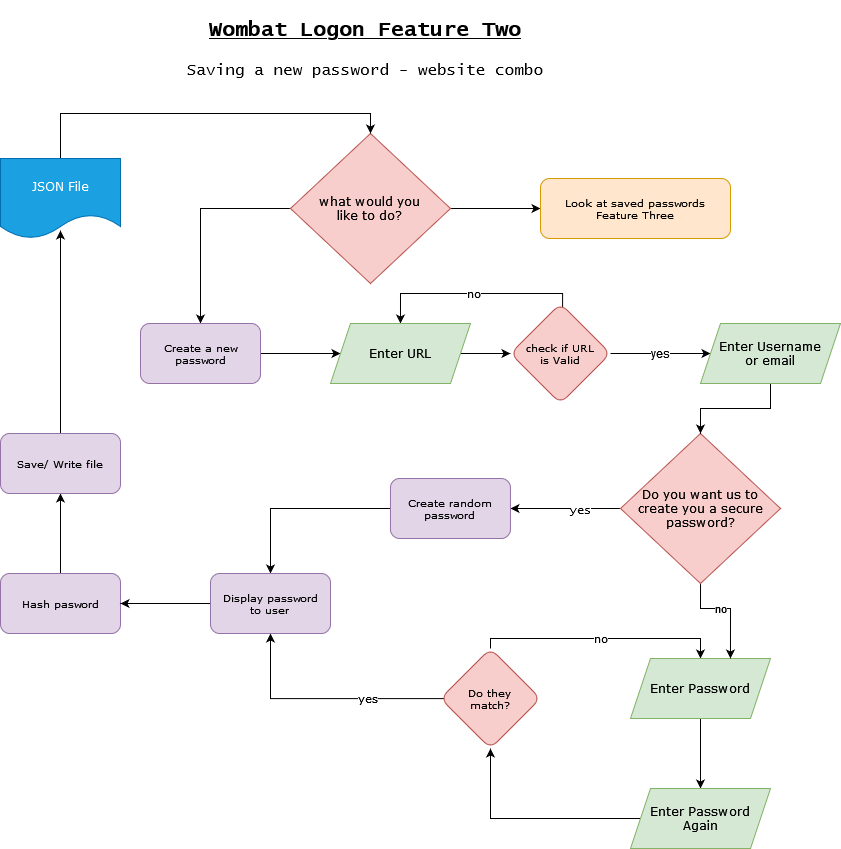

The diagram above was exported from draw.io. Its source (the exported page's mxGraphModel, read from the mxfile embedded in the PNG):
<mxGraphModel dx="1646" dy="882" grid="1" gridSize="10" guides="1" tooltips="1" connect="1" arrows="1" fold="1" page="1" pageScale="1" pageWidth="850" pageHeight="1100" math="0" shadow="0">
  <root>
    <mxCell id="0" />
    <mxCell id="1" parent="0" />
    <mxCell id="EVYyomchrIzoVv6Xxe5d-3" style="edgeStyle=orthogonalEdgeStyle;rounded=0;orthogonalLoop=1;jettySize=auto;html=1;entryX=0.5;entryY=0;entryDx=0;entryDy=0;fontFamily=Verdana;" parent="1" source="EVYyomchrIzoVv6Xxe5d-8" target="EVYyomchrIzoVv6Xxe5d-2" edge="1">
      <mxGeometry relative="1" as="geometry">
        <mxPoint x="299.97" y="250" as="sourcePoint" />
      </mxGeometry>
    </mxCell>
    <mxCell id="EVYyomchrIzoVv6Xxe5d-5" value="" style="edgeStyle=orthogonalEdgeStyle;rounded=0;orthogonalLoop=1;jettySize=auto;html=1;exitX=1;exitY=0.5;exitDx=0;exitDy=0;fontFamily=Verdana;" parent="1" source="EVYyomchrIzoVv6Xxe5d-8" target="EVYyomchrIzoVv6Xxe5d-4" edge="1">
      <mxGeometry relative="1" as="geometry">
        <mxPoint x="489.97" y="250" as="sourcePoint" />
      </mxGeometry>
    </mxCell>
    <mxCell id="EVYyomchrIzoVv6Xxe5d-42" value="" style="edgeStyle=orthogonalEdgeStyle;rounded=0;orthogonalLoop=1;jettySize=auto;html=1;fontFamily=Verdana;fontSize=10;fontColor=default;" parent="1" source="EVYyomchrIzoVv6Xxe5d-2" target="EVYyomchrIzoVv6Xxe5d-40" edge="1">
      <mxGeometry relative="1" as="geometry" />
    </mxCell>
    <mxCell id="EVYyomchrIzoVv6Xxe5d-2" value="Create a new password" style="rounded=1;whiteSpace=wrap;html=1;fontFamily=Verdana;fontSize=10;fillColor=#e1d5e7;strokeColor=#9673a6;" parent="1" vertex="1">
      <mxGeometry x="180" y="330" width="120" height="60" as="geometry" />
    </mxCell>
    <mxCell id="EVYyomchrIzoVv6Xxe5d-4" value="&lt;div&gt;Look at saved passwords&lt;/div&gt;Feature Three" style="rounded=1;whiteSpace=wrap;html=1;fontFamily=Verdana;fontSize=10;fillColor=#ffe6cc;strokeColor=#d79b00;" parent="1" vertex="1">
      <mxGeometry x="580" y="185" width="190" height="60" as="geometry" />
    </mxCell>
    <mxCell id="EVYyomchrIzoVv6Xxe5d-8" value="&lt;div&gt;what would you &lt;br&gt;&lt;/div&gt;&lt;div&gt;like to do?&lt;/div&gt;" style="rhombus;whiteSpace=wrap;html=1;fontFamily=Verdana;fillColor=#f8cecc;strokeColor=#b85450;" parent="1" vertex="1">
      <mxGeometry x="329.97" y="140" width="160.03" height="150" as="geometry" />
    </mxCell>
    <mxCell id="EVYyomchrIzoVv6Xxe5d-13" value="no" style="edgeStyle=orthogonalEdgeStyle;rounded=0;orthogonalLoop=1;jettySize=auto;html=1;entryX=0.5;entryY=0;entryDx=0;entryDy=0;fontFamily=Verdana;exitX=0.521;exitY=0.04;exitDx=0;exitDy=0;exitPerimeter=0;" parent="1" source="EVYyomchrIzoVv6Xxe5d-9" edge="1">
      <mxGeometry relative="1" as="geometry">
        <mxPoint x="439.97000000000025" y="330" as="targetPoint" />
        <Array as="points">
          <mxPoint x="602" y="300" />
          <mxPoint x="440" y="300" />
        </Array>
      </mxGeometry>
    </mxCell>
    <mxCell id="Lbv9N4iLHVG9WlqX0e0A-9" value="yes" style="edgeStyle=orthogonalEdgeStyle;rounded=0;orthogonalLoop=1;jettySize=auto;html=1;fontSize=12;" parent="1" source="EVYyomchrIzoVv6Xxe5d-9" target="Lbv9N4iLHVG9WlqX0e0A-7" edge="1">
      <mxGeometry relative="1" as="geometry" />
    </mxCell>
    <mxCell id="EVYyomchrIzoVv6Xxe5d-9" value="&lt;div&gt;check if URL &lt;br&gt;&lt;/div&gt;&lt;div&gt;is Valid&lt;br&gt;&lt;/div&gt;" style="rhombus;whiteSpace=wrap;html=1;fontSize=10;fontFamily=Verdana;fillColor=#f8cecc;strokeColor=#b85450;rounded=1;" parent="1" vertex="1">
      <mxGeometry x="549.97" y="310" width="100" height="100" as="geometry" />
    </mxCell>
    <mxCell id="EVYyomchrIzoVv6Xxe5d-19" style="edgeStyle=orthogonalEdgeStyle;rounded=0;orthogonalLoop=1;jettySize=auto;html=1;fontFamily=Verdana;exitX=0;exitY=0.5;exitDx=0;exitDy=0;" parent="1" source="EVYyomchrIzoVv6Xxe5d-25" edge="1">
      <mxGeometry relative="1" as="geometry">
        <mxPoint x="630" y="775" as="sourcePoint" />
        <mxPoint x="530" y="755" as="targetPoint" />
        <Array as="points">
          <mxPoint x="530" y="825" />
        </Array>
      </mxGeometry>
    </mxCell>
    <mxCell id="EVYyomchrIzoVv6Xxe5d-18" value="no" style="edgeStyle=orthogonalEdgeStyle;rounded=0;orthogonalLoop=1;jettySize=auto;html=1;fontFamily=Verdana;exitX=0.5;exitY=0;exitDx=0;exitDy=0;" parent="1" source="EVYyomchrIzoVv6Xxe5d-17" target="EVYyomchrIzoVv6Xxe5d-24" edge="1">
      <mxGeometry relative="1" as="geometry">
        <mxPoint x="630" y="665" as="targetPoint" />
        <Array as="points">
          <mxPoint x="530" y="645" />
          <mxPoint x="740" y="645" />
        </Array>
      </mxGeometry>
    </mxCell>
    <mxCell id="EVYyomchrIzoVv6Xxe5d-22" value="yes" style="edgeStyle=orthogonalEdgeStyle;rounded=0;orthogonalLoop=1;jettySize=auto;html=1;fontFamily=Verdana;exitX=0.038;exitY=0.501;exitDx=0;exitDy=0;exitPerimeter=0;entryX=0.5;entryY=1;entryDx=0;entryDy=0;" parent="1" source="EVYyomchrIzoVv6Xxe5d-17" target="EVYyomchrIzoVv6Xxe5d-37" edge="1">
      <mxGeometry x="-0.3569" relative="1" as="geometry">
        <mxPoint as="offset" />
      </mxGeometry>
    </mxCell>
    <mxCell id="EVYyomchrIzoVv6Xxe5d-17" value="&lt;div&gt;Do they &lt;br&gt;&lt;/div&gt;&lt;div&gt;match?&lt;/div&gt;" style="rhombus;whiteSpace=wrap;html=1;fontSize=10;fontFamily=Verdana;fillColor=#f8cecc;strokeColor=#b85450;rounded=1;" parent="1" vertex="1">
      <mxGeometry x="480" y="655" width="100" height="100" as="geometry" />
    </mxCell>
    <mxCell id="7hyXroWuWGO_i_BDWKkQ-1" value="" style="edgeStyle=orthogonalEdgeStyle;rounded=0;orthogonalLoop=1;jettySize=auto;html=1;" parent="1" source="EVYyomchrIzoVv6Xxe5d-20" target="EVYyomchrIzoVv6Xxe5d-27" edge="1">
      <mxGeometry relative="1" as="geometry" />
    </mxCell>
    <mxCell id="EVYyomchrIzoVv6Xxe5d-20" value="Hash pasword" style="whiteSpace=wrap;html=1;fontSize=10;fontFamily=Verdana;fillColor=#e1d5e7;strokeColor=#9673a6;rounded=1;" parent="1" vertex="1">
      <mxGeometry x="40.00000000000003" y="580" width="120" height="60" as="geometry" />
    </mxCell>
    <mxCell id="EVYyomchrIzoVv6Xxe5d-26" value="" style="edgeStyle=orthogonalEdgeStyle;rounded=0;orthogonalLoop=1;jettySize=auto;html=1;fontFamily=Verdana;" parent="1" source="EVYyomchrIzoVv6Xxe5d-24" target="EVYyomchrIzoVv6Xxe5d-25" edge="1">
      <mxGeometry relative="1" as="geometry" />
    </mxCell>
    <mxCell id="EVYyomchrIzoVv6Xxe5d-24" value="Enter Password" style="shape=parallelogram;perimeter=parallelogramPerimeter;whiteSpace=wrap;html=1;fixedSize=1;fontFamily=Verdana;fillColor=#d5e8d4;strokeColor=#82b366;" parent="1" vertex="1">
      <mxGeometry x="670" y="665" width="140" height="60" as="geometry" />
    </mxCell>
    <mxCell id="EVYyomchrIzoVv6Xxe5d-25" value="&lt;div&gt;Enter Password&lt;/div&gt;&lt;div&gt;Again&lt;/div&gt;" style="shape=parallelogram;perimeter=parallelogramPerimeter;whiteSpace=wrap;html=1;fixedSize=1;fontFamily=Verdana;fillColor=#d5e8d4;strokeColor=#82b366;" parent="1" vertex="1">
      <mxGeometry x="670" y="795" width="140" height="60" as="geometry" />
    </mxCell>
    <mxCell id="7hyXroWuWGO_i_BDWKkQ-2" style="edgeStyle=orthogonalEdgeStyle;rounded=0;orthogonalLoop=1;jettySize=auto;html=1;entryX=0.5;entryY=0.9;entryDx=0;entryDy=0;entryPerimeter=0;" parent="1" source="EVYyomchrIzoVv6Xxe5d-27" target="EVYyomchrIzoVv6Xxe5d-29" edge="1">
      <mxGeometry relative="1" as="geometry" />
    </mxCell>
    <mxCell id="EVYyomchrIzoVv6Xxe5d-27" value="Save/ Write file" style="whiteSpace=wrap;html=1;fontSize=10;fontFamily=Verdana;fillColor=#e1d5e7;strokeColor=#9673a6;rounded=1;" parent="1" vertex="1">
      <mxGeometry x="40" y="440" width="120" height="60" as="geometry" />
    </mxCell>
    <mxCell id="Lbv9N4iLHVG9WlqX0e0A-5" style="edgeStyle=orthogonalEdgeStyle;rounded=0;orthogonalLoop=1;jettySize=auto;html=1;entryX=0.5;entryY=0;entryDx=0;entryDy=0;fontSize=12;" parent="1" source="EVYyomchrIzoVv6Xxe5d-29" target="EVYyomchrIzoVv6Xxe5d-8" edge="1">
      <mxGeometry relative="1" as="geometry">
        <Array as="points">
          <mxPoint x="100" y="120" />
          <mxPoint x="410" y="120" />
        </Array>
      </mxGeometry>
    </mxCell>
    <mxCell id="EVYyomchrIzoVv6Xxe5d-29" value="JSON File" style="shape=document;whiteSpace=wrap;html=1;boundedLbl=1;fontFamily=Verdana;fillColor=#1ba1e2;fontColor=#ffffff;strokeColor=#006EAF;" parent="1" vertex="1">
      <mxGeometry x="40" y="165" width="120" height="80" as="geometry" />
    </mxCell>
    <mxCell id="EVYyomchrIzoVv6Xxe5d-32" value="&lt;h1 style=&quot;font-size: 21px;&quot;&gt;&lt;font style=&quot;font-size: 21px;&quot; face=&quot;Lucida Console&quot;&gt;&lt;u&gt;&lt;b&gt;Wombat Logon Feature Two&lt;/b&gt;&lt;/u&gt;&lt;/font&gt;&lt;/h1&gt;" style="text;html=1;strokeColor=none;fillColor=none;align=center;verticalAlign=middle;whiteSpace=wrap;rounded=0;fontFamily=Verdana;" parent="1" vertex="1">
      <mxGeometry x="190" y="20" width="430" height="30" as="geometry" />
    </mxCell>
    <mxCell id="EVYyomchrIzoVv6Xxe5d-33" value="&lt;font style=&quot;font-size: 16px;&quot;&gt;Saving a new password - website combo&lt;/font&gt;" style="text;html=1;strokeColor=none;fillColor=none;align=center;verticalAlign=middle;whiteSpace=wrap;rounded=0;fontFamily=Lucida Console;fontSize=21;" parent="1" vertex="1">
      <mxGeometry x="220" y="60" width="370" height="30" as="geometry" />
    </mxCell>
    <mxCell id="EVYyomchrIzoVv6Xxe5d-36" value="&lt;font style=&quot;font-size: 12px;&quot;&gt;yes&lt;/font&gt;" style="edgeStyle=orthogonalEdgeStyle;rounded=0;orthogonalLoop=1;jettySize=auto;html=1;entryX=1;entryY=0.5;entryDx=0;entryDy=0;fontFamily=Lucida Console;fontSize=16;" parent="1" target="EVYyomchrIzoVv6Xxe5d-35" edge="1">
      <mxGeometry x="-0.2729" relative="1" as="geometry">
        <mxPoint x="660" y="515" as="sourcePoint" />
        <mxPoint as="offset" />
      </mxGeometry>
    </mxCell>
    <mxCell id="Lbv9N4iLHVG9WlqX0e0A-3" value="no" style="edgeStyle=orthogonalEdgeStyle;rounded=0;orthogonalLoop=1;jettySize=auto;html=1;entryX=0.714;entryY=0;entryDx=0;entryDy=0;entryPerimeter=0;" parent="1" target="EVYyomchrIzoVv6Xxe5d-24" edge="1">
      <mxGeometry x="-0.1429" relative="1" as="geometry">
        <mxPoint x="740.0344827586209" y="589.967672413793" as="sourcePoint" />
        <Array as="points">
          <mxPoint x="740" y="615" />
          <mxPoint x="770" y="615" />
        </Array>
        <mxPoint as="offset" />
      </mxGeometry>
    </mxCell>
    <mxCell id="EVYyomchrIzoVv6Xxe5d-34" value="Do you want us to create you a secure password?" style="rhombus;whiteSpace=wrap;html=1;fontFamily=Verdana;fillColor=#f8cecc;strokeColor=#b85450;" parent="1" vertex="1">
      <mxGeometry x="660" y="440" width="160" height="150" as="geometry" />
    </mxCell>
    <mxCell id="EVYyomchrIzoVv6Xxe5d-38" value="" style="edgeStyle=orthogonalEdgeStyle;rounded=0;orthogonalLoop=1;jettySize=auto;html=1;fontFamily=Lucida Console;fontSize=16;" parent="1" source="EVYyomchrIzoVv6Xxe5d-35" target="EVYyomchrIzoVv6Xxe5d-37" edge="1">
      <mxGeometry relative="1" as="geometry" />
    </mxCell>
    <mxCell id="EVYyomchrIzoVv6Xxe5d-35" value="&lt;div&gt;Create random &lt;br&gt;&lt;/div&gt;&lt;div&gt;password&lt;br&gt;&lt;/div&gt;" style="whiteSpace=wrap;html=1;fontSize=10;fontFamily=Verdana;fillColor=#e1d5e7;strokeColor=#9673a6;rounded=1;" parent="1" vertex="1">
      <mxGeometry x="429.97" y="485" width="120" height="60" as="geometry" />
    </mxCell>
    <mxCell id="EVYyomchrIzoVv6Xxe5d-39" value="" style="edgeStyle=orthogonalEdgeStyle;rounded=0;orthogonalLoop=1;jettySize=auto;html=1;fontFamily=Lucida Console;fontSize=16;" parent="1" source="EVYyomchrIzoVv6Xxe5d-37" target="EVYyomchrIzoVv6Xxe5d-20" edge="1">
      <mxGeometry relative="1" as="geometry" />
    </mxCell>
    <mxCell id="EVYyomchrIzoVv6Xxe5d-37" value="&lt;div&gt;Display password&lt;/div&gt;&lt;div&gt;to user&lt;br&gt;&lt;/div&gt;" style="whiteSpace=wrap;html=1;fontSize=10;fontFamily=Verdana;fillColor=#e1d5e7;strokeColor=#9673a6;rounded=1;glass=0;sketch=0;shadow=0;absoluteArcSize=0;" parent="1" vertex="1">
      <mxGeometry x="250" y="580" width="120" height="60" as="geometry" />
    </mxCell>
    <mxCell id="EVYyomchrIzoVv6Xxe5d-41" value="" style="edgeStyle=orthogonalEdgeStyle;rounded=0;orthogonalLoop=1;jettySize=auto;html=1;fontFamily=Verdana;fontSize=10;fontColor=default;" parent="1" source="EVYyomchrIzoVv6Xxe5d-40" target="EVYyomchrIzoVv6Xxe5d-9" edge="1">
      <mxGeometry relative="1" as="geometry" />
    </mxCell>
    <mxCell id="EVYyomchrIzoVv6Xxe5d-40" value="&lt;div&gt;Enter URL&lt;br&gt;&lt;/div&gt;" style="shape=parallelogram;perimeter=parallelogramPerimeter;whiteSpace=wrap;html=1;fixedSize=1;fontFamily=Verdana;fillColor=#d5e8d4;strokeColor=#82b366;" parent="1" vertex="1">
      <mxGeometry x="370" y="330" width="140" height="60" as="geometry" />
    </mxCell>
    <mxCell id="Lbv9N4iLHVG9WlqX0e0A-8" style="edgeStyle=orthogonalEdgeStyle;rounded=0;orthogonalLoop=1;jettySize=auto;html=1;entryX=0.5;entryY=0;entryDx=0;entryDy=0;fontSize=12;" parent="1" source="Lbv9N4iLHVG9WlqX0e0A-7" target="EVYyomchrIzoVv6Xxe5d-34" edge="1">
      <mxGeometry relative="1" as="geometry" />
    </mxCell>
    <mxCell id="Lbv9N4iLHVG9WlqX0e0A-7" value="&lt;div&gt;Enter Username&lt;/div&gt;&lt;div&gt;or email&lt;br&gt;&lt;/div&gt;" style="shape=parallelogram;perimeter=parallelogramPerimeter;whiteSpace=wrap;html=1;fixedSize=1;fontFamily=Verdana;fillColor=#d5e8d4;strokeColor=#82b366;" parent="1" vertex="1">
      <mxGeometry x="740" y="330" width="140" height="60" as="geometry" />
    </mxCell>
  </root>
</mxGraphModel>